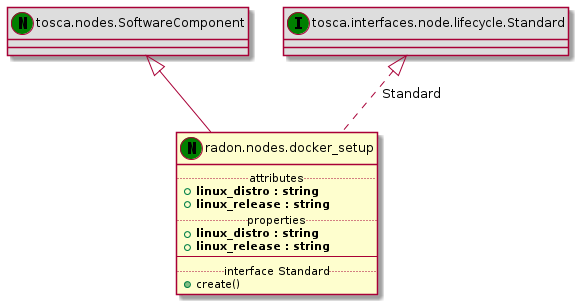

The diagram above was rendered by PlantUML. Its source (embedded in the PNG):
@startuml
set namespaceSeparator none
class "tosca.nodes.SoftwareComponent" << (N,green) >> #DDDDDD
"tosca.nodes.SoftwareComponent" <|-- "radon.nodes.docker_setup"
class "radon.nodes.docker_setup" << (N,green) >> {
.. attributes ..
+<b>linux_distro : string
+<b>linux_release : string
.. properties ..
+<b>linux_distro : string
+<b>linux_release : string
--
.. interface Standard ..
+create()
}
class "tosca.interfaces.node.lifecycle.Standard" << (I,green) >> #DDDDDD
"tosca.interfaces.node.lifecycle.Standard" <|.. "radon.nodes.docker_setup" : Standard
@enduml